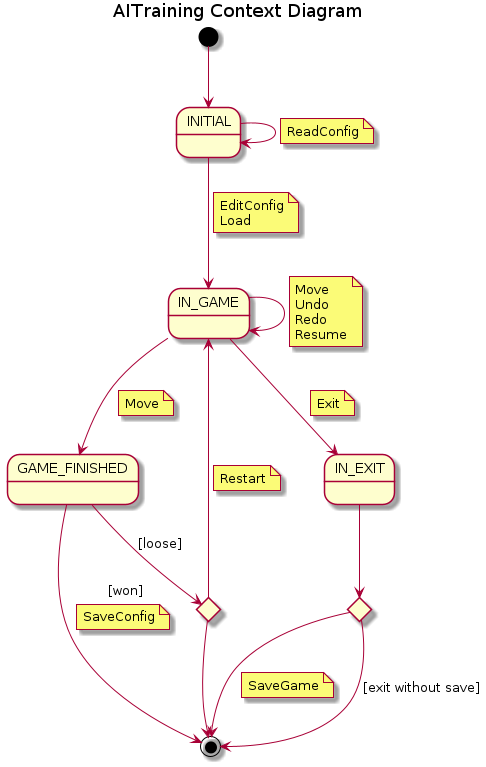

The diagram above was rendered by PlantUML. Its source (embedded in the PNG):
@startuml AITrainerContextDiagram
title AITraining Context Diagram
state INITIAL
state IN_GAME
state GAME_FINISHED
state IF <<choice>>
state IF2 <<choice>>

[*] --> INITIAL

INITIAL --> INITIAL
    note on link
        ReadConfig
    end note

INITIAL --> IN_GAME
    note on link
        EditConfig
        Load
    end note
IN_GAME --> IN_GAME
    note on link
        Move
        Undo
        Redo
        Resume
    end note
IN_GAME --> GAME_FINISHED
    note on link
        Move
    end note
IN_EXIT -->IF
IF -->[*]
    note on link
        SaveGame
    end note

IF --> [*] : [exit without save]

IN_GAME -->IN_EXIT
    note on link
        Exit
    end note

GAME_FINISHED --> IF2 : [loose]

IF2 --> IN_GAME
    note on link
        Restart
    end note

GAME_FINISHED --> [*] : [won]
    note on link
        SaveConfig
    end note
IF2 --> [*]

@enduml